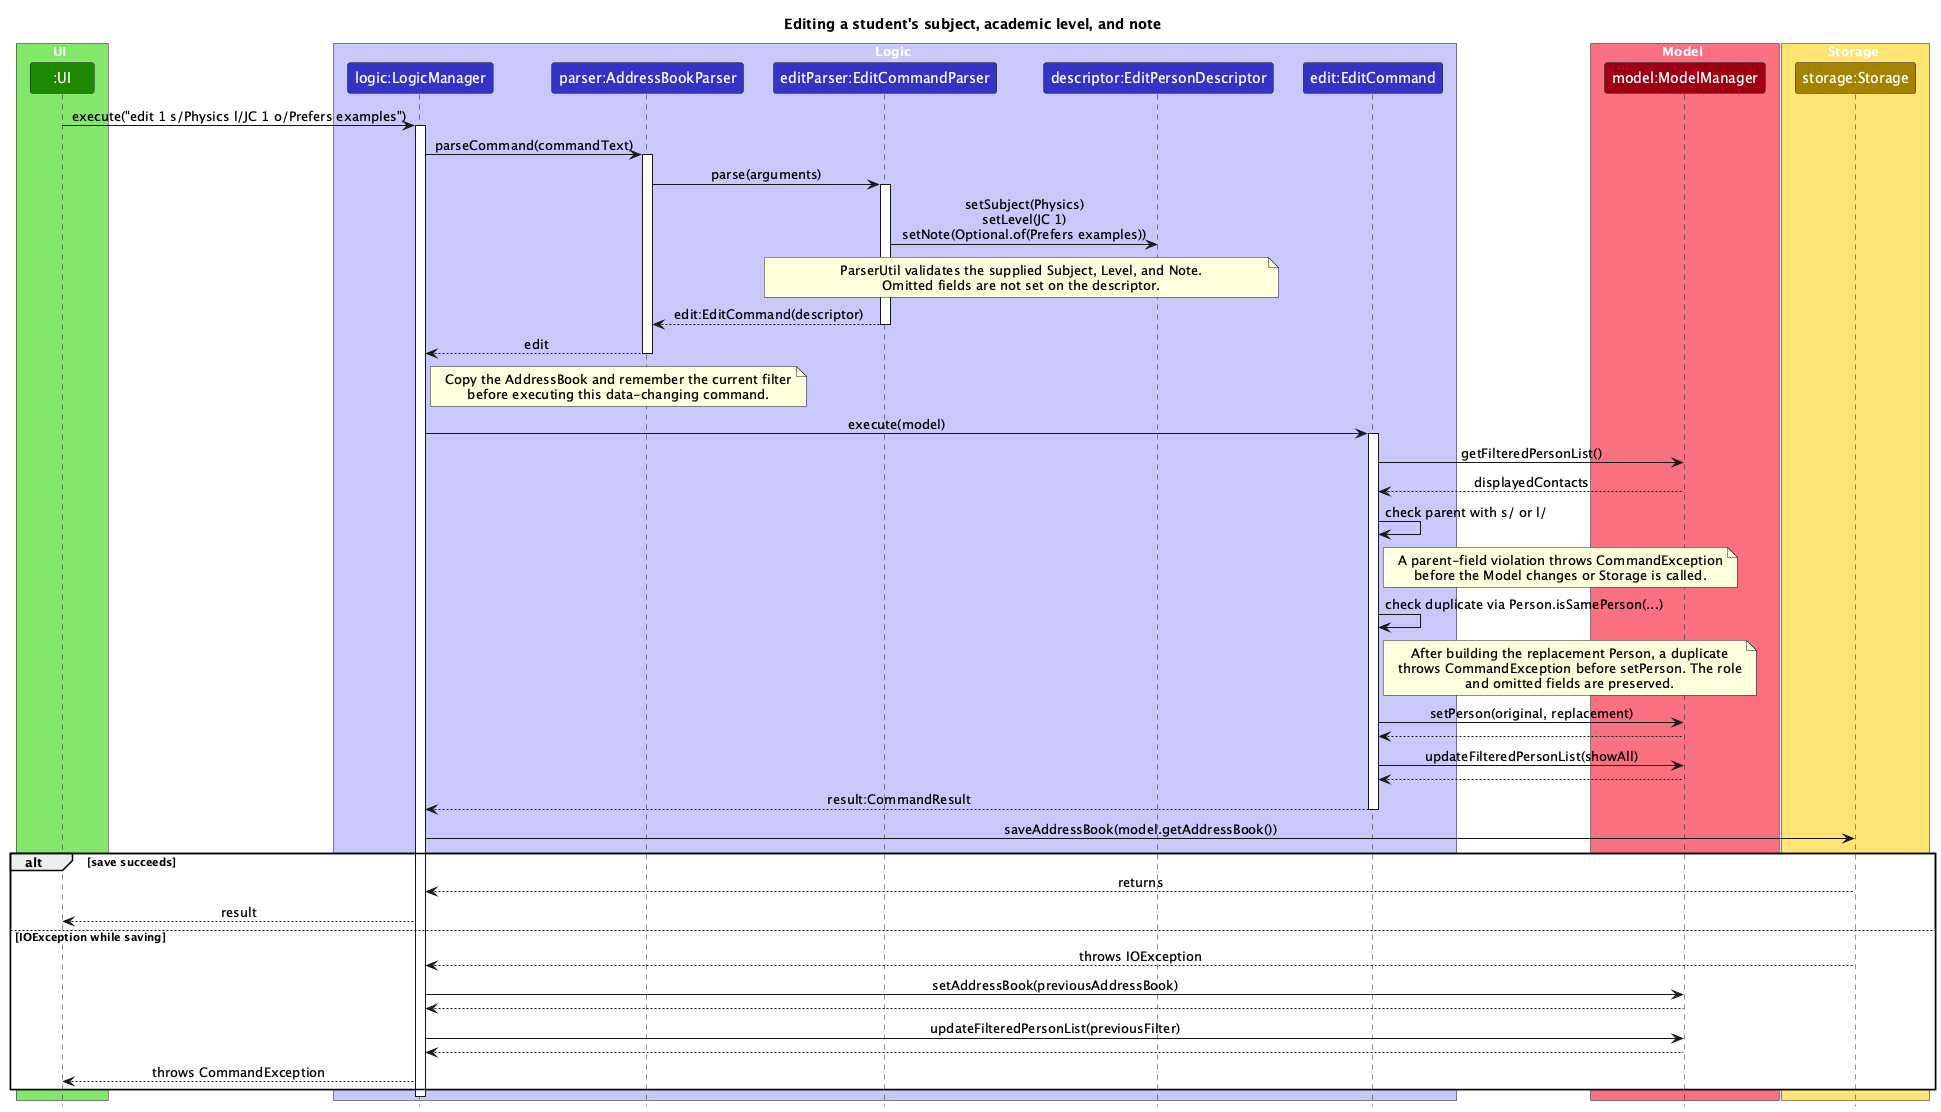

The diagram above was rendered by PlantUML. Its source (embedded in the PNG):
@startuml
!include style.puml
skinparam ArrowFontStyle plain
title Editing a student's subject, academic level, and note

box UI UI_COLOR_T1
participant ":UI" as UI UI_COLOR
end box

box Logic LOGIC_COLOR_T1
participant "logic:LogicManager" as LogicManager LOGIC_COLOR
participant "parser:AddressBookParser" as AddressBookParser LOGIC_COLOR
participant "editParser:EditCommandParser" as EditCommandParser LOGIC_COLOR
participant "descriptor:EditPersonDescriptor" as EditPersonDescriptor LOGIC_COLOR
participant "edit:EditCommand" as EditCommand LOGIC_COLOR
end box

box Model MODEL_COLOR_T1
participant "model:ModelManager" as ModelManager MODEL_COLOR
end box

box Storage STORAGE_COLOR_T1
participant "storage:Storage" as Storage STORAGE_COLOR
end box

UI -> LogicManager : execute("edit 1 s/Physics l/JC 1 o/Prefers examples")
activate LogicManager
LogicManager -> AddressBookParser : parseCommand(commandText)
activate AddressBookParser
AddressBookParser -> EditCommandParser : parse(arguments)
activate EditCommandParser
EditCommandParser -> EditPersonDescriptor : setSubject(Physics)\nsetLevel(JC 1)\nsetNote(Optional.of(Prefers examples))
note over EditCommandParser, EditPersonDescriptor
  ParserUtil validates the supplied Subject, Level, and Note.
  Omitted fields are not set on the descriptor.
end note
EditCommandParser --> AddressBookParser : edit:EditCommand(descriptor)
deactivate EditCommandParser
AddressBookParser --> LogicManager : edit
deactivate AddressBookParser

note right of LogicManager
  Copy the AddressBook and remember the current filter
  before executing this data-changing command.
end note
LogicManager -> EditCommand : execute(model)
activate EditCommand
EditCommand -> ModelManager : getFilteredPersonList()
ModelManager --> EditCommand : displayedContacts
EditCommand -> EditCommand : check parent with s/ or l/
note right of EditCommand
  A parent-field violation throws CommandException
  before the Model changes or Storage is called.
end note
EditCommand -> EditCommand : check duplicate via Person.isSamePerson(...)
note right of EditCommand
  After building the replacement Person, a duplicate
  throws CommandException before setPerson. The role
  and omitted fields are preserved.
end note
EditCommand -> ModelManager : setPerson(original, replacement)
ModelManager --> EditCommand
EditCommand -> ModelManager : updateFilteredPersonList(showAll)
ModelManager --> EditCommand
EditCommand --> LogicManager : result:CommandResult
deactivate EditCommand

LogicManager -> Storage : saveAddressBook(model.getAddressBook())
alt save succeeds
    Storage --> LogicManager : returns
    LogicManager --> UI : result
else IOException while saving
    Storage --> LogicManager : throws IOException
    LogicManager -> ModelManager : setAddressBook(previousAddressBook)
    ModelManager --> LogicManager
    LogicManager -> ModelManager : updateFilteredPersonList(previousFilter)
    ModelManager --> LogicManager
    LogicManager --> UI : throws CommandException
end
deactivate LogicManager
@enduml